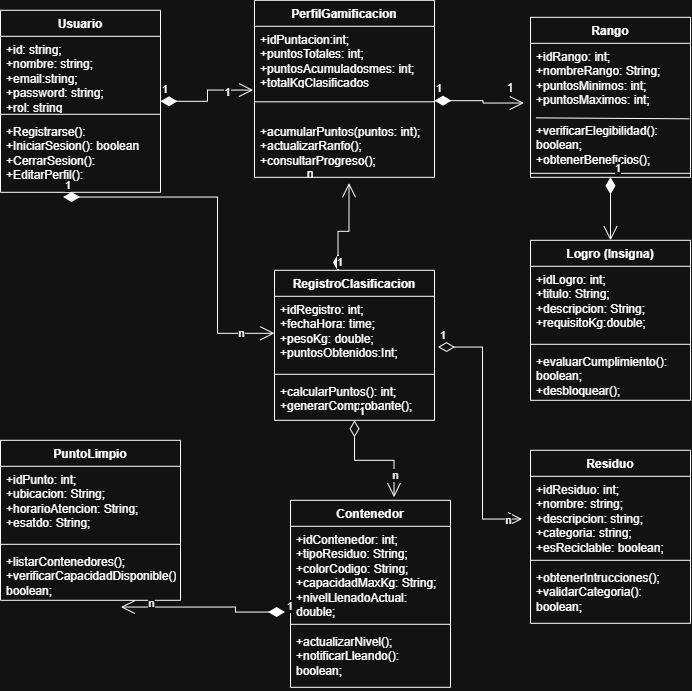

The diagram above was exported from draw.io. Its source (the exported page's mxGraphModel, read from the mxfile embedded in the PNG):
<mxGraphModel dx="1574" dy="703" grid="1" gridSize="10" guides="1" tooltips="1" connect="1" arrows="1" fold="1" page="1" pageScale="1" pageWidth="827" pageHeight="1169" math="0" shadow="0">
  <root>
    <mxCell id="0" />
    <mxCell id="1" parent="0" />
    <mxCell id="FE5R2mu-9PRdIjOX2RZg-1" parent="1" style="swimlane;fontStyle=1;align=center;verticalAlign=top;childLayout=stackLayout;horizontal=1;startSize=26;horizontalStack=0;resizeParent=1;resizeParentMax=0;resizeLast=0;collapsible=1;marginBottom=0;whiteSpace=wrap;html=1;" value="Usuario" vertex="1">
      <mxGeometry height="182" width="160" x="70" y="50" as="geometry" />
    </mxCell>
    <mxCell id="FE5R2mu-9PRdIjOX2RZg-2" parent="FE5R2mu-9PRdIjOX2RZg-1" style="text;strokeColor=none;fillColor=none;align=left;verticalAlign=top;spacingLeft=4;spacingRight=4;overflow=hidden;rotatable=0;points=[[0,0.5],[1,0.5]];portConstraint=eastwest;whiteSpace=wrap;html=1;" value="+id: string;&lt;div&gt;+nombre: string;&lt;/div&gt;&lt;div&gt;+email:string;&lt;/div&gt;&lt;div&gt;+password: string;&lt;/div&gt;&lt;div&gt;+rol: string&lt;/div&gt;" vertex="1">
      <mxGeometry height="74" width="160" y="26" as="geometry" />
    </mxCell>
    <mxCell id="FE5R2mu-9PRdIjOX2RZg-3" parent="FE5R2mu-9PRdIjOX2RZg-1" style="line;strokeWidth=1;fillColor=none;align=left;verticalAlign=middle;spacingTop=-1;spacingLeft=3;spacingRight=3;rotatable=0;labelPosition=right;points=[];portConstraint=eastwest;strokeColor=inherit;" value="" vertex="1">
      <mxGeometry height="8" width="160" y="100" as="geometry" />
    </mxCell>
    <mxCell id="FE5R2mu-9PRdIjOX2RZg-4" parent="FE5R2mu-9PRdIjOX2RZg-1" style="text;strokeColor=none;fillColor=none;align=left;verticalAlign=top;spacingLeft=4;spacingRight=4;overflow=hidden;rotatable=0;points=[[0,0.5],[1,0.5]];portConstraint=eastwest;whiteSpace=wrap;html=1;" value="+Registrarse():&lt;div&gt;+IniciarSesion(): boolean&amp;nbsp;&lt;/div&gt;&lt;div&gt;+CerrarSesion():&lt;/div&gt;&lt;div&gt;+EditarPerfil():&lt;/div&gt;&lt;div&gt;&lt;br&gt;&lt;/div&gt;&lt;div&gt;&lt;br&gt;&lt;/div&gt;" vertex="1">
      <mxGeometry height="74" width="160" y="108" as="geometry" />
    </mxCell>
    <mxCell id="FE5R2mu-9PRdIjOX2RZg-5" parent="1" style="swimlane;fontStyle=1;align=center;verticalAlign=top;childLayout=stackLayout;horizontal=1;startSize=26;horizontalStack=0;resizeParent=1;resizeParentMax=0;resizeLast=0;collapsible=1;marginBottom=0;whiteSpace=wrap;html=1;" value="PerfilGamificacion" vertex="1">
      <mxGeometry height="177" width="180" x="324" y="40" as="geometry" />
    </mxCell>
    <mxCell id="FE5R2mu-9PRdIjOX2RZg-6" parent="FE5R2mu-9PRdIjOX2RZg-5" style="text;strokeColor=none;fillColor=none;align=left;verticalAlign=top;spacingLeft=4;spacingRight=4;overflow=hidden;rotatable=0;points=[[0,0.5],[1,0.5]];portConstraint=eastwest;whiteSpace=wrap;html=1;" value="&lt;div&gt;+idPuntacion:int;&lt;/div&gt;+puntosTotales: int;&lt;div&gt;+puntosAcumuladosmes: int;&lt;/div&gt;&lt;div&gt;+totalKgClasificados&lt;/div&gt;" vertex="1">
      <mxGeometry height="59" width="180" y="26" as="geometry" />
    </mxCell>
    <mxCell id="FE5R2mu-9PRdIjOX2RZg-7" parent="FE5R2mu-9PRdIjOX2RZg-5" style="line;strokeWidth=1;fillColor=none;align=left;verticalAlign=middle;spacingTop=-1;spacingLeft=3;spacingRight=3;rotatable=0;labelPosition=right;points=[];portConstraint=eastwest;strokeColor=inherit;" value="" vertex="1">
      <mxGeometry height="33" width="180" y="85" as="geometry" />
    </mxCell>
    <mxCell id="FE5R2mu-9PRdIjOX2RZg-8" parent="FE5R2mu-9PRdIjOX2RZg-5" style="text;strokeColor=none;fillColor=none;align=left;verticalAlign=top;spacingLeft=4;spacingRight=4;overflow=hidden;rotatable=0;points=[[0,0.5],[1,0.5]];portConstraint=eastwest;whiteSpace=wrap;html=1;" value="+acumularPuntos(puntos: int);&lt;div&gt;+actualizarRanfo();&lt;/div&gt;&lt;div&gt;+consultarProgreso();&lt;/div&gt;" vertex="1">
      <mxGeometry height="59" width="180" y="118" as="geometry" />
    </mxCell>
    <mxCell id="FE5R2mu-9PRdIjOX2RZg-13" parent="1" style="swimlane;fontStyle=1;align=center;verticalAlign=top;childLayout=stackLayout;horizontal=1;startSize=26;horizontalStack=0;resizeParent=1;resizeParentMax=0;resizeLast=0;collapsible=1;marginBottom=0;whiteSpace=wrap;html=1;" value="RegistroClasificacion" vertex="1">
      <mxGeometry height="150" width="160" x="344" y="310" as="geometry" />
    </mxCell>
    <mxCell id="FE5R2mu-9PRdIjOX2RZg-14" parent="FE5R2mu-9PRdIjOX2RZg-13" style="text;strokeColor=none;fillColor=none;align=left;verticalAlign=top;spacingLeft=4;spacingRight=4;overflow=hidden;rotatable=0;points=[[0,0.5],[1,0.5]];portConstraint=eastwest;whiteSpace=wrap;html=1;" value="+idRegistro: int;&lt;div&gt;+fechaHora: time;&lt;/div&gt;&lt;div&gt;+pesoKg: double;&lt;/div&gt;&lt;div&gt;+puntosObtenidos:Int;&lt;/div&gt;" vertex="1">
      <mxGeometry height="74" width="160" y="26" as="geometry" />
    </mxCell>
    <mxCell id="FE5R2mu-9PRdIjOX2RZg-15" parent="FE5R2mu-9PRdIjOX2RZg-13" style="line;strokeWidth=1;fillColor=none;align=left;verticalAlign=middle;spacingTop=-1;spacingLeft=3;spacingRight=3;rotatable=0;labelPosition=right;points=[];portConstraint=eastwest;strokeColor=inherit;" value="" vertex="1">
      <mxGeometry height="8" width="160" y="100" as="geometry" />
    </mxCell>
    <mxCell id="FE5R2mu-9PRdIjOX2RZg-16" parent="FE5R2mu-9PRdIjOX2RZg-13" style="text;strokeColor=none;fillColor=none;align=left;verticalAlign=top;spacingLeft=4;spacingRight=4;overflow=hidden;rotatable=0;points=[[0,0.5],[1,0.5]];portConstraint=eastwest;whiteSpace=wrap;html=1;" value="+calcularPuntos(): int;&lt;div&gt;+generarComprobante();&lt;br&gt;&lt;div&gt;&lt;br&gt;&lt;/div&gt;&lt;/div&gt;" vertex="1">
      <mxGeometry height="42" width="160" y="108" as="geometry" />
    </mxCell>
    <mxCell id="FE5R2mu-9PRdIjOX2RZg-32" parent="1" style="swimlane;fontStyle=1;align=center;verticalAlign=top;childLayout=stackLayout;horizontal=1;startSize=26;horizontalStack=0;resizeParent=1;resizeParentMax=0;resizeLast=0;collapsible=1;marginBottom=0;whiteSpace=wrap;html=1;" value="Rango" vertex="1">
      <mxGeometry height="160" width="160" x="600" y="57" as="geometry" />
    </mxCell>
    <mxCell id="FE5R2mu-9PRdIjOX2RZg-33" parent="FE5R2mu-9PRdIjOX2RZg-32" style="text;strokeColor=none;fillColor=none;align=left;verticalAlign=top;spacingLeft=4;spacingRight=4;overflow=hidden;rotatable=0;points=[[0,0.5],[1,0.5]];portConstraint=eastwest;whiteSpace=wrap;html=1;" value="+idRango: int;&lt;div&gt;+nombreRango: String;&lt;/div&gt;&lt;div&gt;+puntosMinimos: int;&lt;/div&gt;&lt;div&gt;+puntosMaximos: int;&lt;/div&gt;&lt;div&gt;&lt;br&gt;&lt;/div&gt;" vertex="1">
      <mxGeometry height="74" width="160" y="26" as="geometry" />
    </mxCell>
    <mxCell id="FE5R2mu-9PRdIjOX2RZg-48" edge="1" parent="FE5R2mu-9PRdIjOX2RZg-32" source="FE5R2mu-9PRdIjOX2RZg-35" style="endArrow=none;html=1;rounded=0;entryX=0.993;entryY=0.029;entryDx=0;entryDy=0;entryPerimeter=0;exitX=0.034;exitY=0.011;exitDx=0;exitDy=0;exitPerimeter=0;" target="FE5R2mu-9PRdIjOX2RZg-35" value="">
      <mxGeometry height="50" relative="1" width="50" as="geometry">
        <mxPoint x="10" y="123" as="sourcePoint" />
        <mxPoint x="60" y="73" as="targetPoint" />
      </mxGeometry>
    </mxCell>
    <mxCell id="FE5R2mu-9PRdIjOX2RZg-35" parent="FE5R2mu-9PRdIjOX2RZg-32" style="text;strokeColor=none;fillColor=none;align=left;verticalAlign=top;spacingLeft=4;spacingRight=4;overflow=hidden;rotatable=0;points=[[0,0.5],[1,0.5]];portConstraint=eastwest;whiteSpace=wrap;html=1;" value="+verificarElegibilidad(): boolean;&lt;div&gt;+obtenerBeneficios();&lt;/div&gt;" vertex="1">
      <mxGeometry height="52" width="160" y="100" as="geometry" />
    </mxCell>
    <mxCell id="FE5R2mu-9PRdIjOX2RZg-34" parent="FE5R2mu-9PRdIjOX2RZg-32" style="line;strokeWidth=1;fillColor=none;align=left;verticalAlign=middle;spacingTop=-1;spacingLeft=3;spacingRight=3;rotatable=0;labelPosition=right;points=[];portConstraint=eastwest;strokeColor=inherit;" value="" vertex="1">
      <mxGeometry height="8" width="160" y="152" as="geometry" />
    </mxCell>
    <mxCell id="FE5R2mu-9PRdIjOX2RZg-41" parent="1" style="swimlane;fontStyle=1;align=center;verticalAlign=top;childLayout=stackLayout;horizontal=1;startSize=26;horizontalStack=0;resizeParent=1;resizeParentMax=0;resizeLast=0;collapsible=1;marginBottom=0;whiteSpace=wrap;html=1;" value="Logro (Insigna)" vertex="1">
      <mxGeometry height="160" width="160" x="600" y="280" as="geometry" />
    </mxCell>
    <mxCell id="FE5R2mu-9PRdIjOX2RZg-42" parent="FE5R2mu-9PRdIjOX2RZg-41" style="text;strokeColor=none;fillColor=none;align=left;verticalAlign=top;spacingLeft=4;spacingRight=4;overflow=hidden;rotatable=0;points=[[0,0.5],[1,0.5]];portConstraint=eastwest;whiteSpace=wrap;html=1;" value="+idLogro: int;&lt;div&gt;+titulo: String;&lt;/div&gt;&lt;div&gt;+descripcion: String;&lt;/div&gt;&lt;div&gt;+requisitoKg:double;&lt;/div&gt;" vertex="1">
      <mxGeometry height="74" width="160" y="26" as="geometry" />
    </mxCell>
    <mxCell id="FE5R2mu-9PRdIjOX2RZg-43" parent="FE5R2mu-9PRdIjOX2RZg-41" style="line;strokeWidth=1;fillColor=none;align=left;verticalAlign=middle;spacingTop=-1;spacingLeft=3;spacingRight=3;rotatable=0;labelPosition=right;points=[];portConstraint=eastwest;strokeColor=inherit;" value="" vertex="1">
      <mxGeometry height="8" width="160" y="100" as="geometry" />
    </mxCell>
    <mxCell id="FE5R2mu-9PRdIjOX2RZg-44" parent="FE5R2mu-9PRdIjOX2RZg-41" style="text;strokeColor=none;fillColor=none;align=left;verticalAlign=top;spacingLeft=4;spacingRight=4;overflow=hidden;rotatable=0;points=[[0,0.5],[1,0.5]];portConstraint=eastwest;whiteSpace=wrap;html=1;" value="+evaluarCumplimiento(): boolean;&lt;div&gt;+desbloquear();&lt;/div&gt;" vertex="1">
      <mxGeometry height="52" width="160" y="108" as="geometry" />
    </mxCell>
    <mxCell id="FE5R2mu-9PRdIjOX2RZg-49" parent="1" style="swimlane;fontStyle=1;align=center;verticalAlign=top;childLayout=stackLayout;horizontal=1;startSize=26;horizontalStack=0;resizeParent=1;resizeParentMax=0;resizeLast=0;collapsible=1;marginBottom=0;whiteSpace=wrap;html=1;" value="Residuo" vertex="1">
      <mxGeometry height="173" width="160" x="600" y="490" as="geometry" />
    </mxCell>
    <mxCell id="FE5R2mu-9PRdIjOX2RZg-50" parent="FE5R2mu-9PRdIjOX2RZg-49" style="text;strokeColor=none;fillColor=none;align=left;verticalAlign=top;spacingLeft=4;spacingRight=4;overflow=hidden;rotatable=0;points=[[0,0.5],[1,0.5]];portConstraint=eastwest;whiteSpace=wrap;html=1;" value="+idResiduo: int;&lt;div&gt;+nombre: string;&lt;/div&gt;&lt;div&gt;+descripcion: string;&lt;/div&gt;&lt;div&gt;+categoria: string;&lt;/div&gt;&lt;div&gt;+esReciclable: boolean;&lt;/div&gt;" vertex="1">
      <mxGeometry height="80" width="160" y="26" as="geometry" />
    </mxCell>
    <mxCell id="FE5R2mu-9PRdIjOX2RZg-51" parent="FE5R2mu-9PRdIjOX2RZg-49" style="line;strokeWidth=1;fillColor=none;align=left;verticalAlign=middle;spacingTop=-1;spacingLeft=3;spacingRight=3;rotatable=0;labelPosition=right;points=[];portConstraint=eastwest;strokeColor=inherit;" value="" vertex="1">
      <mxGeometry height="8" width="160" y="106" as="geometry" />
    </mxCell>
    <mxCell id="FE5R2mu-9PRdIjOX2RZg-52" parent="FE5R2mu-9PRdIjOX2RZg-49" style="text;strokeColor=none;fillColor=none;align=left;verticalAlign=top;spacingLeft=4;spacingRight=4;overflow=hidden;rotatable=0;points=[[0,0.5],[1,0.5]];portConstraint=eastwest;whiteSpace=wrap;html=1;" value="+obtenerIntrucciones();&lt;div&gt;+validarCategoria(): boolean;&lt;/div&gt;" vertex="1">
      <mxGeometry height="59" width="160" y="114" as="geometry" />
    </mxCell>
    <mxCell id="FE5R2mu-9PRdIjOX2RZg-56" parent="1" style="swimlane;fontStyle=1;align=center;verticalAlign=top;childLayout=stackLayout;horizontal=1;startSize=26;horizontalStack=0;resizeParent=1;resizeParentMax=0;resizeLast=0;collapsible=1;marginBottom=0;whiteSpace=wrap;html=1;" value="Contenedor" vertex="1">
      <mxGeometry height="187" width="160" x="360" y="540" as="geometry" />
    </mxCell>
    <mxCell id="FE5R2mu-9PRdIjOX2RZg-57" parent="FE5R2mu-9PRdIjOX2RZg-56" style="text;strokeColor=none;fillColor=none;align=left;verticalAlign=top;spacingLeft=4;spacingRight=4;overflow=hidden;rotatable=0;points=[[0,0.5],[1,0.5]];portConstraint=eastwest;whiteSpace=wrap;html=1;" value="+idContenedor: int;&lt;div&gt;+tipoResiduo: String;&lt;/div&gt;&lt;div&gt;+colorCodigo: String;&lt;/div&gt;&lt;div&gt;+capacidadMaxKg: String;&lt;/div&gt;&lt;div&gt;+nivelLlenadoActual: double;&lt;/div&gt;" vertex="1">
      <mxGeometry height="94" width="160" y="26" as="geometry" />
    </mxCell>
    <mxCell id="FE5R2mu-9PRdIjOX2RZg-58" parent="FE5R2mu-9PRdIjOX2RZg-56" style="line;strokeWidth=1;fillColor=none;align=left;verticalAlign=middle;spacingTop=-1;spacingLeft=3;spacingRight=3;rotatable=0;labelPosition=right;points=[];portConstraint=eastwest;strokeColor=inherit;" value="" vertex="1">
      <mxGeometry height="8" width="160" y="120" as="geometry" />
    </mxCell>
    <mxCell id="FE5R2mu-9PRdIjOX2RZg-59" parent="FE5R2mu-9PRdIjOX2RZg-56" style="text;strokeColor=none;fillColor=none;align=left;verticalAlign=top;spacingLeft=4;spacingRight=4;overflow=hidden;rotatable=0;points=[[0,0.5],[1,0.5]];portConstraint=eastwest;whiteSpace=wrap;html=1;" value="+actualizarNivel();&lt;div&gt;+notificarLleando(): boolean;&lt;br&gt;&lt;div&gt;&lt;br&gt;&lt;/div&gt;&lt;/div&gt;" vertex="1">
      <mxGeometry height="59" width="160" y="128" as="geometry" />
    </mxCell>
    <mxCell id="FE5R2mu-9PRdIjOX2RZg-63" parent="1" style="swimlane;fontStyle=1;align=center;verticalAlign=top;childLayout=stackLayout;horizontal=1;startSize=26;horizontalStack=0;resizeParent=1;resizeParentMax=0;resizeLast=0;collapsible=1;marginBottom=0;whiteSpace=wrap;html=1;" value="PuntoLimpio" vertex="1">
      <mxGeometry height="160" width="180" x="70" y="480" as="geometry" />
    </mxCell>
    <mxCell id="FE5R2mu-9PRdIjOX2RZg-64" parent="FE5R2mu-9PRdIjOX2RZg-63" style="text;strokeColor=none;fillColor=none;align=left;verticalAlign=top;spacingLeft=4;spacingRight=4;overflow=hidden;rotatable=0;points=[[0,0.5],[1,0.5]];portConstraint=eastwest;whiteSpace=wrap;html=1;" value="+idPunto: int;&lt;div&gt;+ubicacion: String;&lt;/div&gt;&lt;div&gt;+horarioAtencion: String;&lt;/div&gt;&lt;div&gt;+esatdo: String;&lt;/div&gt;" vertex="1">
      <mxGeometry height="74" width="180" y="26" as="geometry" />
    </mxCell>
    <mxCell id="FE5R2mu-9PRdIjOX2RZg-65" parent="FE5R2mu-9PRdIjOX2RZg-63" style="line;strokeWidth=1;fillColor=none;align=left;verticalAlign=middle;spacingTop=-1;spacingLeft=3;spacingRight=3;rotatable=0;labelPosition=right;points=[];portConstraint=eastwest;strokeColor=inherit;" value="" vertex="1">
      <mxGeometry height="8" width="180" y="100" as="geometry" />
    </mxCell>
    <mxCell id="FE5R2mu-9PRdIjOX2RZg-66" parent="FE5R2mu-9PRdIjOX2RZg-63" style="text;strokeColor=none;fillColor=none;align=left;verticalAlign=top;spacingLeft=4;spacingRight=4;overflow=hidden;rotatable=0;points=[[0,0.5],[1,0.5]];portConstraint=eastwest;whiteSpace=wrap;html=1;" value="+listarContenedores();&lt;div&gt;+verificarCapacidadDisponible(): boolean;&lt;/div&gt;" vertex="1">
      <mxGeometry height="52" width="180" y="108" as="geometry" />
    </mxCell>
    <mxCell id="nJMSPyxDwHze-KqjsUNm-1" edge="1" parent="1" source="FE5R2mu-9PRdIjOX2RZg-32" style="endArrow=open;html=1;endSize=12;startArrow=diamondThin;startSize=14;startFill=1;edgeStyle=orthogonalEdgeStyle;align=left;verticalAlign=bottom;rounded=0;exitX=0.5;exitY=1;exitDx=0;exitDy=0;entryX=0.5;entryY=0;entryDx=0;entryDy=0;" target="FE5R2mu-9PRdIjOX2RZg-41" value="1">
      <mxGeometry relative="1" x="-1" y="3" as="geometry">
        <mxPoint x="790" y="240" as="sourcePoint" />
        <mxPoint x="950" y="240" as="targetPoint" />
      </mxGeometry>
    </mxCell>
    <mxCell id="nJMSPyxDwHze-KqjsUNm-5" parent="1" style="text;html=1;whiteSpace=wrap;strokeColor=none;fillColor=none;align=center;verticalAlign=middle;rounded=0;" value="n&lt;div&gt;&lt;br&gt;&lt;/div&gt;" vertex="1">
      <mxGeometry height="22" width="60" x="350" y="210" as="geometry" />
    </mxCell>
    <mxCell id="nJMSPyxDwHze-KqjsUNm-6" edge="1" parent="1" source="FE5R2mu-9PRdIjOX2RZg-13" style="endArrow=open;html=1;endSize=12;startArrow=diamondThin;startSize=14;startFill=1;edgeStyle=orthogonalEdgeStyle;align=left;verticalAlign=bottom;rounded=0;exitX=0.397;exitY=0.005;exitDx=0;exitDy=0;exitPerimeter=0;entryX=1.142;entryY=0.58;entryDx=0;entryDy=0;entryPerimeter=0;" target="nJMSPyxDwHze-KqjsUNm-5" value="1">
      <mxGeometry relative="1" x="-1" y="3" as="geometry">
        <mxPoint x="400" y="290" as="sourcePoint" />
        <mxPoint x="460" y="290" as="targetPoint" />
      </mxGeometry>
    </mxCell>
    <mxCell id="nJMSPyxDwHze-KqjsUNm-8" edge="1" parent="1" source="FE5R2mu-9PRdIjOX2RZg-14" style="endArrow=open;html=1;endSize=12;startArrow=diamondThin;startSize=14;startFill=0;edgeStyle=orthogonalEdgeStyle;align=left;verticalAlign=bottom;rounded=0;exitX=1.022;exitY=0.686;exitDx=0;exitDy=0;exitPerimeter=0;entryX=-0.053;entryY=0.534;entryDx=0;entryDy=0;entryPerimeter=0;" target="FE5R2mu-9PRdIjOX2RZg-50" value="1">
      <mxGeometry relative="1" x="-1" y="3" as="geometry">
        <mxPoint x="510" y="470" as="sourcePoint" />
        <mxPoint x="670" y="470" as="targetPoint" />
      </mxGeometry>
    </mxCell>
    <mxCell id="nJMSPyxDwHze-KqjsUNm-9" connectable="0" parent="nJMSPyxDwHze-KqjsUNm-8" style="edgeLabel;html=1;align=center;verticalAlign=middle;resizable=0;points=[];" value="n" vertex="1">
      <mxGeometry relative="1" x="0.8905" y="-1" as="geometry">
        <mxPoint x="-1" as="offset" />
      </mxGeometry>
    </mxCell>
    <mxCell id="nJMSPyxDwHze-KqjsUNm-13" edge="1" parent="1" source="FE5R2mu-9PRdIjOX2RZg-13" style="endArrow=open;html=1;endSize=12;startArrow=diamondThin;startSize=14;startFill=0;edgeStyle=orthogonalEdgeStyle;align=left;verticalAlign=bottom;rounded=0;exitX=0.5;exitY=1;exitDx=0;exitDy=0;entryX=0.647;entryY=-0.017;entryDx=0;entryDy=0;entryPerimeter=0;" target="FE5R2mu-9PRdIjOX2RZg-56" value="1">
      <mxGeometry relative="1" x="-1" y="3" as="geometry">
        <mxPoint x="410" y="500" as="sourcePoint" />
        <mxPoint x="464" y="510" as="targetPoint" />
      </mxGeometry>
    </mxCell>
    <mxCell id="nJMSPyxDwHze-KqjsUNm-14" connectable="0" parent="nJMSPyxDwHze-KqjsUNm-13" style="edgeLabel;html=1;align=center;verticalAlign=middle;resizable=0;points=[];" value="n" vertex="1">
      <mxGeometry relative="1" x="0.6119" y="1" as="geometry">
        <mxPoint as="offset" />
      </mxGeometry>
    </mxCell>
    <mxCell id="nJMSPyxDwHze-KqjsUNm-15" edge="1" parent="1" source="FE5R2mu-9PRdIjOX2RZg-57" style="endArrow=open;html=1;endSize=12;startArrow=diamondThin;startSize=14;startFill=1;edgeStyle=orthogonalEdgeStyle;align=left;verticalAlign=bottom;rounded=0;entryX=0.669;entryY=1.13;entryDx=0;entryDy=0;entryPerimeter=0;exitX=-0.034;exitY=0.912;exitDx=0;exitDy=0;exitPerimeter=0;" target="FE5R2mu-9PRdIjOX2RZg-66" value="1">
      <mxGeometry relative="1" x="-1" y="3" as="geometry">
        <mxPoint x="320" y="650" as="sourcePoint" />
        <mxPoint x="340" y="700" as="targetPoint" />
      </mxGeometry>
    </mxCell>
    <mxCell id="nJMSPyxDwHze-KqjsUNm-17" connectable="0" parent="nJMSPyxDwHze-KqjsUNm-15" style="edgeLabel;html=1;align=center;verticalAlign=middle;resizable=0;points=[];" value="n" vertex="1">
      <mxGeometry relative="1" x="0.6354" y="-4" as="geometry">
        <mxPoint as="offset" />
      </mxGeometry>
    </mxCell>
    <mxCell id="nJMSPyxDwHze-KqjsUNm-18" edge="1" parent="1" source="FE5R2mu-9PRdIjOX2RZg-4" style="endArrow=open;html=1;endSize=12;startArrow=diamondThin;startSize=14;startFill=1;edgeStyle=orthogonalEdgeStyle;align=left;verticalAlign=bottom;rounded=0;exitX=0.391;exitY=1.064;exitDx=0;exitDy=0;exitPerimeter=0;entryX=0;entryY=0.5;entryDx=0;entryDy=0;" target="FE5R2mu-9PRdIjOX2RZg-14" value="1">
      <mxGeometry relative="1" x="-1" y="3" as="geometry">
        <mxPoint x="100" y="330" as="sourcePoint" />
        <mxPoint x="260" y="330" as="targetPoint" />
      </mxGeometry>
    </mxCell>
    <mxCell id="nJMSPyxDwHze-KqjsUNm-19" connectable="0" parent="nJMSPyxDwHze-KqjsUNm-18" style="edgeLabel;html=1;align=center;verticalAlign=middle;resizable=0;points=[];" value="n" vertex="1">
      <mxGeometry relative="1" x="0.8044" as="geometry">
        <mxPoint as="offset" />
      </mxGeometry>
    </mxCell>
    <mxCell id="nJMSPyxDwHze-KqjsUNm-20" edge="1" parent="1" source="FE5R2mu-9PRdIjOX2RZg-1" style="endArrow=open;html=1;endSize=12;startArrow=diamondThin;startSize=14;startFill=1;edgeStyle=orthogonalEdgeStyle;align=left;verticalAlign=bottom;rounded=0;entryX=-0.008;entryY=1.081;entryDx=0;entryDy=0;entryPerimeter=0;exitX=1;exitY=0.5;exitDx=0;exitDy=0;" target="FE5R2mu-9PRdIjOX2RZg-6" value="1">
      <mxGeometry relative="1" x="-1" y="3" as="geometry">
        <mxPoint x="250" y="136.37" as="sourcePoint" />
        <mxPoint x="280" y="136.37" as="targetPoint" />
      </mxGeometry>
    </mxCell>
    <mxCell id="nJMSPyxDwHze-KqjsUNm-23" connectable="0" parent="nJMSPyxDwHze-KqjsUNm-20" style="edgeLabel;html=1;align=center;verticalAlign=middle;resizable=0;points=[];" value="1" vertex="1">
      <mxGeometry relative="1" x="0.4931" y="-2" as="geometry">
        <mxPoint as="offset" />
      </mxGeometry>
    </mxCell>
    <mxCell id="nJMSPyxDwHze-KqjsUNm-24" edge="1" parent="1" style="endArrow=open;html=1;endSize=12;startArrow=diamondThin;startSize=14;startFill=1;edgeStyle=orthogonalEdgeStyle;align=left;verticalAlign=bottom;rounded=0;entryX=-0.041;entryY=0.807;entryDx=0;entryDy=0;entryPerimeter=0;" target="FE5R2mu-9PRdIjOX2RZg-33" value="1">
      <mxGeometry relative="1" x="-1" y="3" as="geometry">
        <mxPoint x="504" y="140.37" as="sourcePoint" />
        <mxPoint x="564" y="140.37" as="targetPoint" />
      </mxGeometry>
    </mxCell>
    <mxCell id="nJMSPyxDwHze-KqjsUNm-25" parent="1" style="text;html=1;whiteSpace=wrap;strokeColor=none;fillColor=none;align=center;verticalAlign=middle;rounded=0;" value="1" vertex="1">
      <mxGeometry height="30" width="60" x="550" y="113.5" as="geometry" />
    </mxCell>
  </root>
</mxGraphModel>